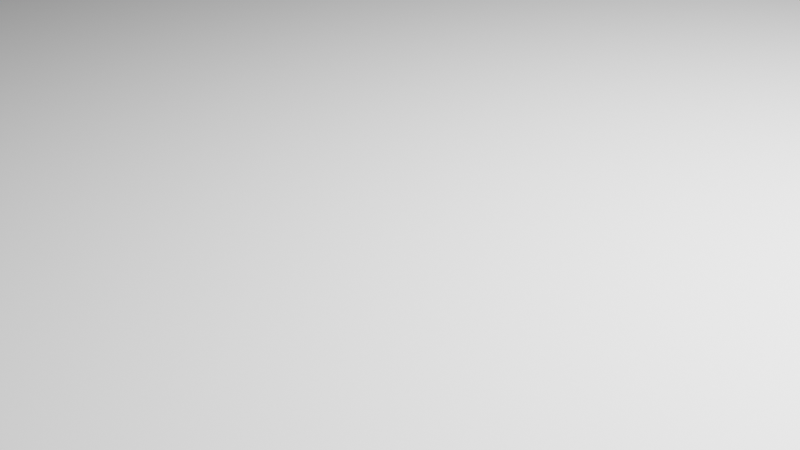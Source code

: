 # Source: acrylic_stand.blend  (saved by Blender 3.4.6; exported with 4.5.12 LTS)
import bpy
from mathutils import Matrix  # noqa: F401  (used for matrix-valued properties, if any)

bpy.ops.wm.read_factory_settings(use_empty=True)
scene = bpy.context.scene
scene.name = 'Scene'

# ---- collections
col_collection = bpy.data.collections.new('Collection'); scene.collection.children.link(col_collection)

# ---- world
world_world = bpy.data.worlds.new('World'); scene.world = world_world
world_world.use_nodes = True; world_world.node_tree.nodes.clear()
_N = world_world.node_tree.nodes; _L = world_world.node_tree.links
n0 = _N.new('ShaderNodeOutputWorld'); n0.name = 'World Output'; n0.location = (300, 300)
n1 = _N.new('ShaderNodeBackground'); n1.name = 'Background'; n1.location = (10, 300)
n1.inputs[0].default_value = (0.05088, 0.05088, 0.05088, 1.0)
_L.new(n1.outputs[0], n0.inputs[0])
n0.is_active_output = True
world_world.color = (0.05088, 0.05088, 0.05088)
world_world.use_sun_shadow = False
world_world.sun_shadow_jitter_overblur = 0.0

# ---- cameras
cam_camera = bpy.data.cameras.new('Camera')
cam_camera.clip_end = 100.0
cam_camera.ortho_scale = 7.314

# ---- lights
light_light = bpy.data.lights.new('Light', 'POINT')
light_light.transmission_factor = 0.0
light_light.energy = 1000.0
light_light.shadow_soft_size = 0.1
light_light.shadow_maximum_resolution = 0.006
light_light.use_absolute_resolution = True

# ---- meshes
me_cylinder_002 = bpy.data.meshes.new('Cylinder.002')
me_cylinder_002.from_pydata([(0.0, 1.0, 2.794e-09), (0.0, 1.0, 0.07486), (0.1951, 0.9808, 2.794e-09), (0.1951, 0.9808, 0.07486), (0.3827, 0.9239, 2.794e-09), (0.3827, 0.9239, 0.07486), (0.5556, 0.8315, 2.794e-09), (0.5556, 0.8315, 0.07486), (0.7071, 0.7071, 2.794e-09), (0.7071, 0.7071, 0.07486), (0.8315, 0.5556, 0.0), (0.8315, 0.5556, 0.07486), (0.9239, 0.3827, 2.794e-09), (0.9239, 0.3827, 0.07486), (0.9808, 0.1951, 2.794e-09), (0.9808, 0.1951, 0.07486), (1.0, 0.0, 2.794e-09), (1.0, 0.0, 0.07486), (0.9808, -0.1951, 2.794e-09), (0.9808, -0.1951, 0.07486), (0.9239, -0.3827, 2.794e-09), (0.9239, -0.3827, 0.07486), (0.8315, -0.5556, 2.794e-09), (0.8315, -0.5556, 0.07486), (0.7071, -0.7071, 2.794e-09), (0.7071, -0.7071, 0.07486), (0.5556, -0.8315, 2.794e-09), (0.5556, -0.8315, 0.07486), (0.3827, -0.9239, 2.794e-09), (0.3827, -0.9239, 0.07486), (0.1951, -0.9808, 2.794e-09), (0.1951, -0.9808, 0.07486), (0.0, -1.0, -8.661e-08), (0.0, -1.0, 0.07486), (-0.1951, -0.9808, 2.794e-09), (-0.1951, -0.9808, 0.07486), (-0.3827, -0.9239, 2.794e-09), (-0.3827, -0.9239, 0.07486), (-0.5556, -0.8315, 2.794e-09), (-0.5556, -0.8315, 0.07486), (-0.7071, -0.7071, 2.794e-09), (-0.7071, -0.7071, 0.07486), (-0.8315, -0.5556, 2.794e-09), (-0.8315, -0.5556, 0.07486), (-0.9239, -0.3827, 2.794e-09), (-0.9239, -0.3827, 0.07486), (-0.9808, -0.1951, 2.794e-09), (-0.9808, -0.1951, 0.07486), (-1.0, 0.0, 2.794e-09), (-1.0, 0.0, 0.07486), (-0.9808, 0.1951, 2.794e-09), (-0.9808, 0.1951, 0.07486), (-0.9239, 0.3827, 2.794e-09), (-0.9239, 0.3827, 0.07486), (-0.8315, 0.5556, 2.794e-09), (-0.8315, 0.5556, 0.07486), (-0.7071, 0.7071, 2.794e-09), (-0.7071, 0.7071, 0.07486), (-0.5556, 0.8315, 2.794e-09), (-0.5556, 0.8315, 0.07486), (-0.3827, 0.9239, 2.794e-09), (-0.3827, 0.9239, 0.07486), (-0.1951, 0.9808, 2.794e-09), (-0.1951, 0.9808, 0.07486)], [], [(0, 1, 3, 2), (2, 3, 5, 4), (4, 5, 7, 6), (6, 7, 9, 8), (8, 9, 11, 10), (10, 11, 13, 12), (12, 13, 15, 14), (14, 15, 17, 16), (16, 17, 19, 18), (18, 19, 21, 20), (20, 21, 23, 22), (22, 23, 25, 24), (24, 25, 27, 26), (26, 27, 29, 28), (28, 29, 31, 30), (30, 31, 33, 32), (32, 33, 35, 34), (34, 35, 37, 36), (36, 37, 39, 38), (38, 39, 41, 40), (40, 41, 43, 42), (42, 43, 45, 44), (44, 45, 47, 46), (46, 47, 49, 48), (48, 49, 51, 50), (50, 51, 53, 52), (52, 53, 55, 54), (54, 55, 57, 56), (56, 57, 59, 58), (58, 59, 61, 60), (3, 1, 63, 61, 59, 57, 55, 53, 51, 49, 47, 45, 43, 41, 39, 37, 35, 33, 31, 29, 27, 25, 23, 21, 19, 17, 15, 13, 11, 9, 7, 5), (60, 61, 63, 62), (62, 63, 1, 0), (0, 2, 4, 6, 8, 10, 12, 14, 16, 18, 20, 22, 24, 26, 28, 30, 32, 34, 36, 38, 40, 42, 44, 46, 48, 50, 52, 54, 56, 58, 60, 62)])
_uv = me_cylinder_002.uv_layers.new(name='UVMap')
_uv.uv.foreach_set('vector', [1.0, 0.5, 1.0, 1.0, 0.9688, 1.0, 0.9688, 0.5, 0.9688, 0.5, 0.9688, 1.0, 0.9375, 1.0, 0.9375, 0.5, 0.9375, 0.5, 0.9375, 1.0, 0.9062, 1.0, 0.9062, 0.5, 0.9062, 0.5, 0.9062, 1.0, 0.875, 1.0, 0.875, 0.5, 0.875, 0.5, 0.875, 1.0, 0.8438, 1.0, 0.8438, 0.5, 0.8438, 0.5, 0.8438, 1.0, 0.8125, 1.0, 0.8125, 0.5, 0.8125, 0.5, 0.8125, 1.0, 0.7812, 1.0, 0.7812, 0.5, 0.7812, 0.5, 0.7812, 1.0, 0.75, 1.0, 0.75, 0.5, 0.75, 0.5, 0.75, 1.0, 0.7188, 1.0, 0.7188, 0.5, 0.7188, 0.5, 0.7188, 1.0, 0.6875, 1.0, 0.6875, 0.5, 0.6875, 0.5, 0.6875, 1.0, 0.6562, 1.0, 0.6562, 0.5, 0.6562, 0.5, 0.6562, 1.0, 0.625, 1.0, 0.625, 0.5, 0.625, 0.5, 0.625, 1.0, 0.5938, 1.0, 0.5938, 0.5, 0.5938, 0.5, 0.5938, 1.0, 0.5625, 1.0, 0.5625, 0.5, 0.5625, 0.5, 0.5625, 1.0, 0.5312, 1.0, 0.5312, 0.5, 0.5312, 0.5, 0.5312, 1.0, 0.5, 1.0, 0.5, 0.5, 0.5, 0.5, 0.5, 1.0, 0.4688, 1.0, 0.4688, 0.5, 0.4688, 0.5, 0.4688, 1.0, 0.4375, 1.0, 0.4375, 0.5, 0.4375, 0.5, 0.4375, 1.0, 0.4062, 1.0, 0.4062, 0.5, 0.4062, 0.5, 0.4062, 1.0, 0.375, 1.0, 0.375, 0.5, 0.375, 0.5, 0.375, 1.0, 0.3438, 1.0, 0.3438, 0.5, 0.3438, 0.5, 0.3438, 1.0, 0.3125, 1.0, 0.3125, 0.5, 0.3125, 0.5, 0.3125, 1.0, 0.2812, 1.0, 0.2812, 0.5, 0.2812, 0.5, 0.2812, 1.0, 0.25, 1.0, 0.25, 0.5, 0.25, 0.5, 0.25, 1.0, 0.2188, 1.0, 0.2188, 0.5, 0.2188, 0.5, 0.2188, 1.0, 0.1875, 1.0, 0.1875, 0.5, 0.1875, 0.5, 0.1875, 1.0, 0.1562, 1.0, 0.1562, 0.5, 0.1562, 0.5, 0.1562, 1.0, 0.125, 1.0, 0.125, 0.5, 0.125, 0.5, 0.125, 1.0, 0.09375, 1.0, 0.09375, 0.5, 0.09375, 0.5, 0.09375, 1.0, 0.0625, 1.0, 0.0625, 0.5, 0.2968, 0.4854, 0.25, 0.49, 0.2032, 0.4854, 0.1582, 0.4717, 0.1167, 0.4496, 0.08029, 0.4197, 0.05045, 0.3833, 0.02827, 0.3418, 0.01461, 0.2968, 0.01, 0.25, 0.01461, 0.2032, 0.02827, 0.1582, 0.05045, 0.1167, 0.08029, 0.08029, 0.1167, 0.05045, 0.1582, 0.02827, 0.2032, 0.01461, 0.25, 0.01, 0.2968, 0.01461, 0.3418, 0.02827, 0.3833, 0.05045, 0.4197, 0.08029, 0.4496, 0.1167, 0.4717, 0.1582, 0.4854, 0.2032, 0.49, 0.25, 0.4854, 0.2968, 0.4717, 0.3418, 0.4496, 0.3833, 0.4197, 0.4197, 0.3833, 0.4496, 0.3418, 0.4717, 0.0625, 0.5, 0.0625, 1.0, 0.03125, 1.0, 0.03125, 0.5, 0.03125, 0.5, 0.03125, 1.0, 0.0, 1.0, 0.0, 0.5, 0.75, 0.49, 0.7968, 0.4854, 0.8418, 0.4717, 0.8833, 0.4496, 0.9197, 0.4197, 0.9496, 0.3833, 0.9717, 0.3418, 0.9854, 0.2968, 0.99, 0.25, 0.9854, 0.2032, 0.9717, 0.1582, 0.9496, 0.1167, 0.9197, 0.08029, 0.8833, 0.05045, 0.8418, 0.02827, 0.7968, 0.01461, 0.75, 0.01, 0.7032, 0.01461, 0.6582, 0.02827, 0.6167, 0.05045, 0.5803, 0.08029, 0.5504, 0.1167, 0.5283, 0.1582, 0.5146, 0.2032, 0.51, 0.25, 0.5146, 0.2968, 0.5283, 0.3418, 0.5504, 0.3833, 0.5803, 0.4197, 0.6167, 0.4496, 0.6582, 0.4717, 0.7032, 0.4854])
me_cylinder_002.update()

# ---- curves / text
cu_beziercurve = bpy.data.curves.new('BezierCurve', 'CURVE')
cu_beziercurve.dimensions = '3D'
_sp = cu_beziercurve.splines.new('BEZIER'); _sp.bezier_points.add(19)
_sp.bezier_points.foreach_set('co', [-0.3635, 0.2448, 0.0, 0.03542, 0.5239, 0.0, 0.04522, 0.612, 0.0, 0.001148, 0.6346, 0.0, -0.0723, 0.6541, 0.0, -0.1017, 0.6884, 0.0, -0.05761, 0.7423, 0.0, 0.006045, 0.7227, 0.0, 0.05501, 0.6835, 0.0, 0.09907, 0.7374, 0.0, 0.1823, 0.7325, 0.0, 0.1676, 0.6493, 0.0, 0.09907, 0.6248, 0.0, 0.08439, 0.5856, 0.0, 0.07459, 0.5171, 0.0, 0.1382, 0.4975, 0.0, 0.4173, 0.2869, 0.0, 0.4614, 0.1351, 0.0, 0.7454, 0.2282, 0.0, 0.9363, 0.2331, 0.0])
_sp.bezier_points.foreach_set('handle_left', [-0.3249, -0.2062, 0.0, -0.3281, 0.5239, 0.0, 0.04601, 0.5767, 0.0, 0.008031, 0.6378, 0.0, -0.06498, 0.6449, 0.0, -0.09721, 0.6775, 0.0, -0.0754, 0.7414, 0.0, -0.01169, 0.7455, 0.0, 0.05196, 0.6721, 0.0, 0.09113, 0.7309, 0.0, 0.1544, 0.7747, 0.0, 0.1838, 0.662, 0.0, 0.125, 0.6229, 0.0, 0.08094, 0.5984, 0.0, 0.08094, 0.5347, 0.0, 0.08558, 0.5147, 0.0, 0.3453, 0.4466, 0.0, 0.4625, 0.2079, 0.0, 0.6727, 0.2256, 0.0, 0.8658, 0.2507, 0.0])
_sp.bezier_points.foreach_set('handle_right', [-0.3367, 0.2385, 0.0, 0.05615, 0.5239, 0.0, 0.04462, 0.6384, 0.0, -0.02243, 0.6235, 0.0, -0.08058, 0.6647, 0.0, -0.11, 0.7088, 0.0, -0.0469, 0.7428, 0.0, 0.009627, 0.7181, 0.0, 0.05651, 0.6892, 0.0, 0.1036, 0.7411, 0.0, 0.1953, 0.7129, 0.0, 0.1492, 0.6347, 0.0, 0.07564, 0.6265, 0.0, 0.09049, 0.5629, 0.0, 0.06666, 0.4949, 0.0, 0.1814, 0.4834, 0.0, 0.427, 0.2655, 0.0, 0.4608, 0.09245, 0.0, 0.7839, 0.2295, 0.0, 0.9504, 0.2295, 0.0])
for _p, _l, _r in zip(_sp.bezier_points, ['FREE', 'ALIGNED', 'ALIGNED', 'ALIGNED', 'ALIGNED', 'ALIGNED', 'ALIGNED', 'ALIGNED', 'ALIGNED', 'ALIGNED', 'ALIGNED', 'ALIGNED', 'ALIGNED', 'ALIGNED', 'ALIGNED', 'ALIGNED', 'ALIGNED', 'ALIGNED', 'ALIGNED', 'ALIGNED'], ['FREE', 'ALIGNED', 'ALIGNED', 'ALIGNED', 'ALIGNED', 'ALIGNED', 'ALIGNED', 'ALIGNED', 'ALIGNED', 'ALIGNED', 'ALIGNED', 'ALIGNED', 'ALIGNED', 'ALIGNED', 'ALIGNED', 'ALIGNED', 'ALIGNED', 'ALIGNED', 'ALIGNED', 'ALIGNED']): _p.handle_left_type = _l; _p.handle_right_type = _r
_sp.order_u = 0
_sp.order_v = 0
cu_beziercurve.use_path = True
cu_beziercurve.fill_mode = 'FULL'

# ---- objects
ob_light = bpy.data.objects.new('Light', light_light)
ob_camera = bpy.data.objects.new('Camera', cam_camera)
ob_image = bpy.data.objects.new('Image', None)
ob_base = bpy.data.objects.new('Base', me_cylinder_002)
ob_beziercurve = bpy.data.objects.new('BezierCurve', cu_beziercurve)

# ---- transforms, parenting, visibility, modifiers, constraints
ob_light.location = (-0.4238, -0.5945, 4.704)
ob_light.rotation_euler = (0.6503, 0.05522, 1.866)
ob_light.lock_rotations_4d = False
ob_light.empty_display_type = 'ARROWS'
ob_light.color = (0.0, 0.0, 0.0, 0.0)
ob_light.lineart.crease_threshold = 0.0
ob_camera.location = (0.05889, -3.626, 3.558)
ob_camera.rotation_euler = (1.109, 0.0, 0.8149)
ob_camera.lock_rotations_4d = False
ob_camera.empty_display_type = 'ARROWS'
ob_camera.color = (0.0, 0.0, 0.0, 0.0)
ob_camera.display_type = 'WIRE'
ob_camera.lineart.crease_threshold = 0.0
ob_image.location = (0.0, 0.0, 0.0)
ob_image.rotation_euler = (0.0, -0.0, -1.571)
ob_image.scale = (52.23, 52.23, 52.23)
ob_image.empty_display_type = 'IMAGE'
ob_image.empty_display_size = 5.0
ob_image.empty_image_offset = (-0.6204, -0.4804)
ob_image.use_empty_image_alpha = True
ob_image.color = (1.0, 1.0, 1.0, 0.4)
ob_base.location = (0.0, 0.0, 0.0)
ob_base.scale = (25.0, 25.0, 26.72)
ob_beziercurve.location = (0.0, 0.0, 0.0)
ob_beziercurve.scale = (20.42, 20.42, 20.42)

# ---- collection membership
col_collection.objects.link(ob_light)
col_collection.objects.link(ob_camera)
col_collection.objects.link(ob_image)
col_collection.objects.link(ob_base)
col_collection.objects.link(ob_beziercurve)

# ---- scene / render settings (as saved in the file)
scene.camera = ob_camera
scene.frame_start = 1; scene.frame_end = 250; scene.frame_set(0)
scene.render.engine = 'BLENDER_EEVEE_NEXT'
scene.cycles.sampling_pattern = 'TABULATED_SOBOL'
scene.cycles.use_light_tree = False
scene.view_settings.view_transform = 'Filmic'
scene.unit_settings.scale_length = 0.001
bpy.context.view_layer.update()
